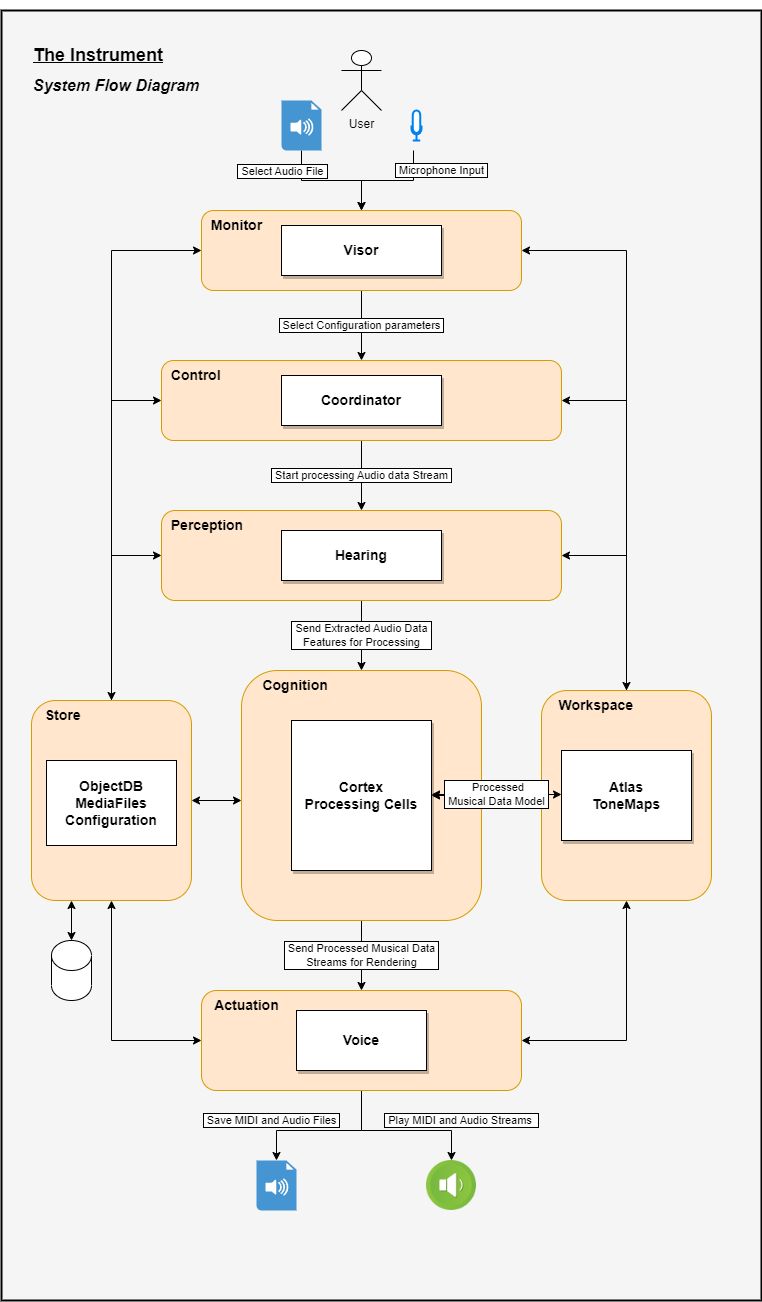

The diagram above was exported from draw.io. Its source (the exported page's mxGraphModel, read from the mxfile embedded in the PNG):
<mxGraphModel dx="1434" dy="756" grid="1" gridSize="10" guides="1" tooltips="1" connect="1" arrows="1" fold="1" page="1" pageScale="1" pageWidth="827" pageHeight="1169" math="0" shadow="0">
  <root>
    <mxCell id="0" />
    <object label="background" id="1">
      <mxCell style="locked=1;" parent="0" />
    </object>
    <mxCell id="ye9nbWDYIqphODHMdQzc-21" value="" style="rounded=0;whiteSpace=wrap;html=1;fillColor=#f5f5f5;strokeColor=default;fontColor=#333333;labelBorderColor=none;strokeWidth=2;" parent="1" vertex="1">
      <mxGeometry x="40" y="40" width="760" height="1290" as="geometry" />
    </mxCell>
    <object label="foreground" id="ye9nbWDYIqphODHMdQzc-31">
      <mxCell style="" parent="0" />
    </object>
    <mxCell id="ye9nbWDYIqphODHMdQzc-65" value="&amp;nbsp;Select Configuration parameters&amp;nbsp;" style="edgeStyle=orthogonalEdgeStyle;rounded=0;orthogonalLoop=1;jettySize=auto;html=1;labelBorderColor=default;" parent="ye9nbWDYIqphODHMdQzc-31" source="ye9nbWDYIqphODHMdQzc-29" target="ye9nbWDYIqphODHMdQzc-57" edge="1">
      <mxGeometry relative="1" as="geometry" />
    </mxCell>
    <mxCell id="ye9nbWDYIqphODHMdQzc-91" style="edgeStyle=orthogonalEdgeStyle;rounded=0;orthogonalLoop=1;jettySize=auto;html=1;exitX=0.5;exitY=0;exitDx=0;exitDy=0;startArrow=classic;startFill=1;endArrow=none;endFill=0;labelBorderColor=default;" parent="ye9nbWDYIqphODHMdQzc-31" source="ye9nbWDYIqphODHMdQzc-29" target="ye9nbWDYIqphODHMdQzc-35" edge="1">
      <mxGeometry relative="1" as="geometry" />
    </mxCell>
    <mxCell id="ye9nbWDYIqphODHMdQzc-96" value="&amp;nbsp;Select Audio File&amp;nbsp;" style="edgeLabel;html=1;align=center;verticalAlign=middle;resizable=0;points=[];labelBorderColor=default;" parent="ye9nbWDYIqphODHMdQzc-91" connectable="0" vertex="1">
      <mxGeometry x="0.5833" y="1" relative="1" as="geometry">
        <mxPoint x="-19" y="-5" as="offset" />
      </mxGeometry>
    </mxCell>
    <mxCell id="ye9nbWDYIqphODHMdQzc-92" value="&amp;nbsp;Microphone Input&amp;nbsp;" style="edgeStyle=orthogonalEdgeStyle;rounded=0;orthogonalLoop=1;jettySize=auto;html=1;exitX=0.5;exitY=0;exitDx=0;exitDy=0;startArrow=classic;startFill=1;endArrow=none;endFill=0;labelBorderColor=default;" parent="ye9nbWDYIqphODHMdQzc-31" source="ye9nbWDYIqphODHMdQzc-29" edge="1">
      <mxGeometry x="0.6423" y="-28" relative="1" as="geometry">
        <mxPoint x="452" y="180" as="targetPoint" />
        <Array as="points">
          <mxPoint x="400" y="210" />
          <mxPoint x="452" y="210" />
        </Array>
        <mxPoint as="offset" />
      </mxGeometry>
    </mxCell>
    <mxCell id="ye9nbWDYIqphODHMdQzc-29" value="&lt;b&gt;&lt;font style=&quot;font-size: 14px;&quot;&gt;&amp;nbsp; Monitor&lt;/font&gt;&lt;/b&gt;" style="rounded=1;whiteSpace=wrap;html=1;verticalAlign=top;align=left;fillColor=#ffe6cc;strokeColor=#d79b00;" parent="ye9nbWDYIqphODHMdQzc-31" vertex="1">
      <mxGeometry x="240" y="240" width="320" height="80" as="geometry" />
    </mxCell>
    <mxCell id="ye9nbWDYIqphODHMdQzc-93" value="&amp;nbsp;Send Processed Musical Data&amp;nbsp;&lt;br&gt;Streams for Rendering" style="edgeStyle=orthogonalEdgeStyle;rounded=0;orthogonalLoop=1;jettySize=auto;html=1;entryX=0.5;entryY=0;entryDx=0;entryDy=0;labelBorderColor=default;" parent="ye9nbWDYIqphODHMdQzc-31" source="ye9nbWDYIqphODHMdQzc-19" target="ye9nbWDYIqphODHMdQzc-26" edge="1">
      <mxGeometry relative="1" as="geometry" />
    </mxCell>
    <mxCell id="5LjIzrfe970ko36Izntw-5" value="" style="edgeStyle=orthogonalEdgeStyle;rounded=0;orthogonalLoop=1;jettySize=auto;html=1;" edge="1" parent="ye9nbWDYIqphODHMdQzc-31" source="ye9nbWDYIqphODHMdQzc-19" target="ye9nbWDYIqphODHMdQzc-106">
      <mxGeometry relative="1" as="geometry" />
    </mxCell>
    <mxCell id="ye9nbWDYIqphODHMdQzc-19" value="&lt;b&gt;&lt;font style=&quot;font-size: 14px;&quot;&gt;&amp;nbsp; &amp;nbsp; &amp;nbsp;Cognition&lt;/font&gt;&lt;/b&gt;" style="whiteSpace=wrap;html=1;rounded=1;verticalAlign=top;align=left;fillColor=#ffe6cc;strokeColor=#d79b00;" parent="ye9nbWDYIqphODHMdQzc-31" vertex="1">
      <mxGeometry x="280" y="700" width="240" height="250" as="geometry" />
    </mxCell>
    <mxCell id="ye9nbWDYIqphODHMdQzc-88" value="&amp;nbsp;Play MIDI and Audio Streams&amp;nbsp;&amp;nbsp;" style="edgeStyle=orthogonalEdgeStyle;rounded=0;orthogonalLoop=1;jettySize=auto;html=1;exitX=0.5;exitY=1;exitDx=0;exitDy=0;entryX=0.5;entryY=0;entryDx=0;entryDy=0;labelBorderColor=default;" parent="ye9nbWDYIqphODHMdQzc-31" source="ye9nbWDYIqphODHMdQzc-26" target="ye9nbWDYIqphODHMdQzc-50" edge="1">
      <mxGeometry x="0.6253" y="14" relative="1" as="geometry">
        <Array as="points">
          <mxPoint x="400" y="1160" />
          <mxPoint x="490" y="1160" />
        </Array>
        <mxPoint x="-4" y="-10" as="offset" />
      </mxGeometry>
    </mxCell>
    <mxCell id="ye9nbWDYIqphODHMdQzc-89" value="&amp;nbsp;Save MIDI and Audio Files&amp;nbsp;" style="edgeStyle=orthogonalEdgeStyle;rounded=0;orthogonalLoop=1;jettySize=auto;html=1;exitX=0.5;exitY=1;exitDx=0;exitDy=0;labelBorderColor=default;" parent="ye9nbWDYIqphODHMdQzc-31" source="ye9nbWDYIqphODHMdQzc-26" target="ye9nbWDYIqphODHMdQzc-51" edge="1">
      <mxGeometry x="0.6134" y="-11" relative="1" as="geometry">
        <Array as="points">
          <mxPoint x="400" y="1160" />
          <mxPoint x="315" y="1160" />
        </Array>
        <mxPoint x="6" y="-10" as="offset" />
      </mxGeometry>
    </mxCell>
    <mxCell id="ye9nbWDYIqphODHMdQzc-26" value="&lt;b&gt;&lt;font style=&quot;font-size: 14px;&quot;&gt;&amp;nbsp; &amp;nbsp;Actuation&lt;/font&gt;&lt;/b&gt;" style="whiteSpace=wrap;html=1;rounded=1;verticalAlign=top;align=left;fillColor=#ffe6cc;strokeColor=#d79b00;" parent="ye9nbWDYIqphODHMdQzc-31" vertex="1">
      <mxGeometry x="240" y="1020" width="320" height="100" as="geometry" />
    </mxCell>
    <mxCell id="ye9nbWDYIqphODHMdQzc-86" style="edgeStyle=orthogonalEdgeStyle;rounded=0;orthogonalLoop=1;jettySize=auto;html=1;exitX=0.5;exitY=1;exitDx=0;exitDy=0;entryX=1;entryY=0.5;entryDx=0;entryDy=0;startArrow=classic;startFill=1;" parent="ye9nbWDYIqphODHMdQzc-31" source="ye9nbWDYIqphODHMdQzc-24" target="ye9nbWDYIqphODHMdQzc-26" edge="1">
      <mxGeometry relative="1" as="geometry" />
    </mxCell>
    <mxCell id="ye9nbWDYIqphODHMdQzc-98" style="edgeStyle=orthogonalEdgeStyle;rounded=0;orthogonalLoop=1;jettySize=auto;html=1;exitX=0.5;exitY=0;exitDx=0;exitDy=0;entryX=1;entryY=0.5;entryDx=0;entryDy=0;startArrow=classic;startFill=1;" parent="ye9nbWDYIqphODHMdQzc-31" source="ye9nbWDYIqphODHMdQzc-24" target="ye9nbWDYIqphODHMdQzc-39" edge="1">
      <mxGeometry relative="1" as="geometry" />
    </mxCell>
    <mxCell id="5LjIzrfe970ko36Izntw-1" style="edgeStyle=orthogonalEdgeStyle;rounded=0;orthogonalLoop=1;jettySize=auto;html=1;exitX=0.5;exitY=0;exitDx=0;exitDy=0;entryX=1;entryY=0.5;entryDx=0;entryDy=0;" edge="1" parent="ye9nbWDYIqphODHMdQzc-31" source="ye9nbWDYIqphODHMdQzc-24" target="ye9nbWDYIqphODHMdQzc-57">
      <mxGeometry relative="1" as="geometry">
        <Array as="points">
          <mxPoint x="665" y="430" />
        </Array>
      </mxGeometry>
    </mxCell>
    <mxCell id="5LjIzrfe970ko36Izntw-2" style="edgeStyle=orthogonalEdgeStyle;rounded=0;orthogonalLoop=1;jettySize=auto;html=1;exitX=0.5;exitY=0;exitDx=0;exitDy=0;entryX=1;entryY=0.5;entryDx=0;entryDy=0;" edge="1" parent="ye9nbWDYIqphODHMdQzc-31" source="ye9nbWDYIqphODHMdQzc-24" target="ye9nbWDYIqphODHMdQzc-29">
      <mxGeometry relative="1" as="geometry">
        <Array as="points">
          <mxPoint x="665" y="280" />
        </Array>
      </mxGeometry>
    </mxCell>
    <mxCell id="5LjIzrfe970ko36Izntw-4" value="" style="edgeStyle=orthogonalEdgeStyle;rounded=0;orthogonalLoop=1;jettySize=auto;html=1;" edge="1" parent="ye9nbWDYIqphODHMdQzc-31" source="ye9nbWDYIqphODHMdQzc-24" target="ye9nbWDYIqphODHMdQzc-105">
      <mxGeometry relative="1" as="geometry" />
    </mxCell>
    <mxCell id="ye9nbWDYIqphODHMdQzc-24" value="&lt;b&gt;&lt;font style=&quot;font-size: 14px;&quot;&gt;&amp;nbsp; &amp;nbsp; Workspace&lt;/font&gt;&lt;/b&gt;" style="whiteSpace=wrap;html=1;rounded=1;verticalAlign=top;align=left;fillColor=#ffe6cc;strokeColor=#d79b00;" parent="ye9nbWDYIqphODHMdQzc-31" vertex="1">
      <mxGeometry x="580" y="720" width="170" height="210" as="geometry" />
    </mxCell>
    <mxCell id="ye9nbWDYIqphODHMdQzc-82" style="edgeStyle=orthogonalEdgeStyle;rounded=0;orthogonalLoop=1;jettySize=auto;html=1;exitX=1;exitY=0.5;exitDx=0;exitDy=0;startArrow=classic;startFill=1;" parent="ye9nbWDYIqphODHMdQzc-31" source="ye9nbWDYIqphODHMdQzc-22" edge="1">
      <mxGeometry relative="1" as="geometry">
        <mxPoint x="280" y="830" as="targetPoint" />
      </mxGeometry>
    </mxCell>
    <mxCell id="ye9nbWDYIqphODHMdQzc-85" style="edgeStyle=orthogonalEdgeStyle;rounded=0;orthogonalLoop=1;jettySize=auto;html=1;exitX=0.5;exitY=1;exitDx=0;exitDy=0;entryX=0;entryY=0.5;entryDx=0;entryDy=0;startArrow=classic;startFill=1;" parent="ye9nbWDYIqphODHMdQzc-31" source="ye9nbWDYIqphODHMdQzc-22" target="ye9nbWDYIqphODHMdQzc-26" edge="1">
      <mxGeometry relative="1" as="geometry" />
    </mxCell>
    <mxCell id="ye9nbWDYIqphODHMdQzc-97" style="edgeStyle=orthogonalEdgeStyle;rounded=0;orthogonalLoop=1;jettySize=auto;html=1;exitX=0.5;exitY=0;exitDx=0;exitDy=0;entryX=0;entryY=0.5;entryDx=0;entryDy=0;" parent="ye9nbWDYIqphODHMdQzc-31" source="ye9nbWDYIqphODHMdQzc-22" target="ye9nbWDYIqphODHMdQzc-39" edge="1">
      <mxGeometry relative="1" as="geometry" />
    </mxCell>
    <mxCell id="ye9nbWDYIqphODHMdQzc-99" style="edgeStyle=orthogonalEdgeStyle;rounded=0;orthogonalLoop=1;jettySize=auto;html=1;exitX=0.25;exitY=1;exitDx=0;exitDy=0;entryX=0.5;entryY=0;entryDx=0;entryDy=0;entryPerimeter=0;startArrow=classic;startFill=1;" parent="ye9nbWDYIqphODHMdQzc-31" source="ye9nbWDYIqphODHMdQzc-22" target="ye9nbWDYIqphODHMdQzc-32" edge="1">
      <mxGeometry relative="1" as="geometry" />
    </mxCell>
    <mxCell id="5LjIzrfe970ko36Izntw-3" style="edgeStyle=orthogonalEdgeStyle;rounded=0;orthogonalLoop=1;jettySize=auto;html=1;exitX=0.5;exitY=0;exitDx=0;exitDy=0;entryX=0;entryY=0.5;entryDx=0;entryDy=0;" edge="1" parent="ye9nbWDYIqphODHMdQzc-31" source="ye9nbWDYIqphODHMdQzc-22" target="ye9nbWDYIqphODHMdQzc-29">
      <mxGeometry relative="1" as="geometry">
        <Array as="points">
          <mxPoint x="150" y="280" />
        </Array>
      </mxGeometry>
    </mxCell>
    <mxCell id="ye9nbWDYIqphODHMdQzc-22" value="&lt;b&gt;&lt;font style=&quot;font-size: 14px;&quot;&gt;&amp;nbsp; &amp;nbsp;Store&lt;/font&gt;&lt;/b&gt;" style="whiteSpace=wrap;html=1;rounded=1;verticalAlign=top;align=left;fillColor=#ffe6cc;strokeColor=#d79b00;" parent="ye9nbWDYIqphODHMdQzc-31" vertex="1">
      <mxGeometry x="70" y="730" width="160" height="200" as="geometry" />
    </mxCell>
    <mxCell id="ye9nbWDYIqphODHMdQzc-32" value="" style="shape=cylinder3;whiteSpace=wrap;html=1;boundedLbl=1;backgroundOutline=1;size=15;" parent="ye9nbWDYIqphODHMdQzc-31" vertex="1">
      <mxGeometry x="90" y="970" width="40" height="60" as="geometry" />
    </mxCell>
    <mxCell id="ye9nbWDYIqphODHMdQzc-34" value="" style="html=1;verticalLabelPosition=bottom;align=center;labelBackgroundColor=#ffffff;verticalAlign=top;strokeWidth=2;strokeColor=#0080F0;shadow=0;dashed=0;shape=mxgraph.ios7.icons.microphone;" parent="ye9nbWDYIqphODHMdQzc-31" vertex="1">
      <mxGeometry x="450" y="140" width="10" height="30" as="geometry" />
    </mxCell>
    <mxCell id="ye9nbWDYIqphODHMdQzc-35" value="" style="shadow=0;dashed=0;html=1;strokeColor=none;fillColor=#4495D1;labelPosition=center;verticalLabelPosition=bottom;verticalAlign=top;align=center;outlineConnect=0;shape=mxgraph.veeam.audio_file;" parent="ye9nbWDYIqphODHMdQzc-31" vertex="1">
      <mxGeometry x="320" y="130" width="40" height="50" as="geometry" />
    </mxCell>
    <mxCell id="ye9nbWDYIqphODHMdQzc-36" value="User" style="shape=umlActor;verticalLabelPosition=bottom;verticalAlign=top;html=1;outlineConnect=0;labelBorderColor=none;" parent="ye9nbWDYIqphODHMdQzc-31" vertex="1">
      <mxGeometry x="380" y="80" width="40" height="60" as="geometry" />
    </mxCell>
    <mxCell id="ye9nbWDYIqphODHMdQzc-67" value="&amp;nbsp;Send Extracted Audio Data&amp;nbsp;&lt;br&gt;Features for Processing" style="edgeStyle=orthogonalEdgeStyle;rounded=0;orthogonalLoop=1;jettySize=auto;html=1;labelBorderColor=default;" parent="ye9nbWDYIqphODHMdQzc-31" source="ye9nbWDYIqphODHMdQzc-39" target="ye9nbWDYIqphODHMdQzc-19" edge="1">
      <mxGeometry relative="1" as="geometry">
        <Array as="points">
          <mxPoint x="400" y="670" />
          <mxPoint x="400" y="670" />
        </Array>
      </mxGeometry>
    </mxCell>
    <mxCell id="ye9nbWDYIqphODHMdQzc-80" style="edgeStyle=orthogonalEdgeStyle;rounded=0;orthogonalLoop=1;jettySize=auto;html=1;exitX=0;exitY=0.5;exitDx=0;exitDy=0;startArrow=classic;startFill=1;" parent="ye9nbWDYIqphODHMdQzc-31" source="ye9nbWDYIqphODHMdQzc-57" target="ye9nbWDYIqphODHMdQzc-22" edge="1">
      <mxGeometry relative="1" as="geometry" />
    </mxCell>
    <mxCell id="ye9nbWDYIqphODHMdQzc-39" value="&lt;b&gt;&lt;font style=&quot;font-size: 14px;&quot;&gt;&amp;nbsp; Perception&lt;/font&gt;&lt;/b&gt;" style="whiteSpace=wrap;html=1;verticalAlign=top;rounded=1;align=left;fillColor=#ffe6cc;strokeColor=#d79b00;" parent="ye9nbWDYIqphODHMdQzc-31" vertex="1">
      <mxGeometry x="200" y="540" width="400" height="90" as="geometry" />
    </mxCell>
    <mxCell id="ye9nbWDYIqphODHMdQzc-50" value="" style="shape=image;html=1;verticalAlign=top;verticalLabelPosition=bottom;labelBackgroundColor=#ffffff;imageAspect=0;aspect=fixed;image=https://cdn4.iconfinder.com/data/icons/ios-web-user-interface-multi-circle-flat-vol-7/512/High_loud_music_on_sound_speaker_volume-128.png" parent="ye9nbWDYIqphODHMdQzc-31" vertex="1">
      <mxGeometry x="465" y="1190" width="50" height="50" as="geometry" />
    </mxCell>
    <mxCell id="ye9nbWDYIqphODHMdQzc-51" value="" style="shadow=0;dashed=0;html=1;strokeColor=none;fillColor=#4495D1;labelPosition=center;verticalLabelPosition=bottom;verticalAlign=top;align=center;outlineConnect=0;shape=mxgraph.veeam.audio_file;" parent="ye9nbWDYIqphODHMdQzc-31" vertex="1">
      <mxGeometry x="295" y="1190" width="40" height="50" as="geometry" />
    </mxCell>
    <mxCell id="ye9nbWDYIqphODHMdQzc-66" value="&amp;nbsp;Start processing Audio data Stream&amp;nbsp;" style="edgeStyle=orthogonalEdgeStyle;rounded=0;orthogonalLoop=1;jettySize=auto;html=1;labelBorderColor=default;" parent="ye9nbWDYIqphODHMdQzc-31" source="ye9nbWDYIqphODHMdQzc-57" target="ye9nbWDYIqphODHMdQzc-39" edge="1">
      <mxGeometry x="0.0049" relative="1" as="geometry">
        <mxPoint as="offset" />
      </mxGeometry>
    </mxCell>
    <mxCell id="ye9nbWDYIqphODHMdQzc-57" value="&lt;b&gt;&lt;font style=&quot;font-size: 14px;&quot;&gt;&amp;nbsp; Control&lt;/font&gt;&lt;/b&gt;" style="whiteSpace=wrap;html=1;align=left;verticalAlign=top;rounded=1;fillColor=#ffe6cc;strokeColor=#d79b00;" parent="ye9nbWDYIqphODHMdQzc-31" vertex="1">
      <mxGeometry x="200" y="390" width="400" height="80" as="geometry" />
    </mxCell>
    <mxCell id="ye9nbWDYIqphODHMdQzc-70" value="&lt;b&gt;&lt;font style=&quot;font-size: 14px;&quot;&gt;Visor&lt;/font&gt;&lt;/b&gt;" style="rounded=0;whiteSpace=wrap;html=1;" parent="ye9nbWDYIqphODHMdQzc-31" vertex="1">
      <mxGeometry x="320" y="255" width="160" height="50" as="geometry" />
    </mxCell>
    <mxCell id="ye9nbWDYIqphODHMdQzc-72" value="&lt;b&gt;&lt;font style=&quot;font-size: 14px;&quot;&gt;Coordinator&lt;/font&gt;&lt;/b&gt;" style="rounded=0;whiteSpace=wrap;html=1;" parent="ye9nbWDYIqphODHMdQzc-31" vertex="1">
      <mxGeometry x="320" y="405" width="160" height="50" as="geometry" />
    </mxCell>
    <mxCell id="ye9nbWDYIqphODHMdQzc-76" value="&lt;b&gt;&lt;font style=&quot;font-size: 14px;&quot;&gt;Hearing&lt;/font&gt;&lt;/b&gt;" style="rounded=0;whiteSpace=wrap;html=1;" parent="ye9nbWDYIqphODHMdQzc-31" vertex="1">
      <mxGeometry x="320" y="560" width="160" height="50" as="geometry" />
    </mxCell>
    <mxCell id="ye9nbWDYIqphODHMdQzc-77" value="&lt;b&gt;&lt;font style=&quot;font-size: 14px;&quot;&gt;Voice&lt;/font&gt;&lt;/b&gt;" style="rounded=0;whiteSpace=wrap;html=1;gradientColor=none;shadow=1;glass=0;" parent="ye9nbWDYIqphODHMdQzc-31" vertex="1">
      <mxGeometry x="335" y="1040" width="130" height="60" as="geometry" />
    </mxCell>
    <mxCell id="ye9nbWDYIqphODHMdQzc-95" value="&lt;div style=&quot;&quot;&gt;&lt;b style=&quot;background-color: initial;&quot;&gt;&lt;font style=&quot;font-size: 18px;&quot;&gt;&lt;u&gt;The Instrument&lt;/u&gt;&lt;/font&gt;&lt;/b&gt;&lt;/div&gt;" style="text;html=1;strokeColor=none;fillColor=none;align=left;verticalAlign=middle;whiteSpace=wrap;rounded=0;" parent="ye9nbWDYIqphODHMdQzc-31" vertex="1">
      <mxGeometry x="70" y="30" width="190" height="110" as="geometry" />
    </mxCell>
    <mxCell id="ye9nbWDYIqphODHMdQzc-100" value="&lt;div style=&quot;&quot;&gt;&lt;span style=&quot;background-color: initial;&quot;&gt;&lt;font style=&quot;font-size: 16px;&quot;&gt;System Flow Diagram&lt;/font&gt;&lt;/span&gt;&lt;/div&gt;" style="text;html=1;strokeColor=none;fillColor=none;align=left;verticalAlign=middle;whiteSpace=wrap;rounded=0;fontStyle=3" parent="ye9nbWDYIqphODHMdQzc-31" vertex="1">
      <mxGeometry x="70" y="90" width="190" height="50" as="geometry" />
    </mxCell>
    <mxCell id="ye9nbWDYIqphODHMdQzc-73" value="&lt;b style=&quot;font-size: 14px;&quot;&gt;ObjectDB&lt;br&gt;MediaFiles&lt;br&gt;Configuration&lt;/b&gt;" style="rounded=0;whiteSpace=wrap;html=1;" parent="ye9nbWDYIqphODHMdQzc-31" vertex="1">
      <mxGeometry x="85" y="790" width="130" height="85" as="geometry" />
    </mxCell>
    <mxCell id="ye9nbWDYIqphODHMdQzc-101" value="&amp;nbsp;Processed &lt;br&gt;&amp;nbsp;Musical&amp;nbsp;Data Model&amp;nbsp;" style="edgeStyle=orthogonalEdgeStyle;rounded=0;orthogonalLoop=1;jettySize=auto;html=1;exitX=1;exitY=0.5;exitDx=0;exitDy=0;entryX=0;entryY=0.5;entryDx=0;entryDy=0;startArrow=classic;startFill=1;shadow=0;labelBorderColor=default;" parent="ye9nbWDYIqphODHMdQzc-31" edge="1">
      <mxGeometry relative="1" as="geometry">
        <mxPoint x="470" y="824" as="sourcePoint" />
        <mxPoint x="600" y="824" as="targetPoint" />
      </mxGeometry>
    </mxCell>
    <mxCell id="ye9nbWDYIqphODHMdQzc-74" value="&lt;b&gt;&lt;font style=&quot;font-size: 14px;&quot;&gt;Cortex&lt;br&gt;Processing Cells&lt;br&gt;&lt;/font&gt;&lt;/b&gt;" style="rounded=0;whiteSpace=wrap;html=1;" parent="ye9nbWDYIqphODHMdQzc-31" vertex="1">
      <mxGeometry x="330" y="750" width="140" height="150" as="geometry" />
    </mxCell>
    <mxCell id="ye9nbWDYIqphODHMdQzc-102" value="&lt;b&gt;&lt;font style=&quot;font-size: 14px;&quot;&gt;Visor&lt;/font&gt;&lt;/b&gt;" style="rounded=0;whiteSpace=wrap;html=1;gradientColor=none;shadow=1;glass=0;" parent="ye9nbWDYIqphODHMdQzc-31" vertex="1">
      <mxGeometry x="320" y="255" width="160" height="50" as="geometry" />
    </mxCell>
    <mxCell id="ye9nbWDYIqphODHMdQzc-103" value="&lt;b&gt;&lt;font style=&quot;font-size: 14px;&quot;&gt;Coordinator&lt;/font&gt;&lt;/b&gt;" style="rounded=0;whiteSpace=wrap;html=1;gradientColor=none;shadow=1;glass=0;" parent="ye9nbWDYIqphODHMdQzc-31" vertex="1">
      <mxGeometry x="320" y="405" width="160" height="50" as="geometry" />
    </mxCell>
    <mxCell id="ye9nbWDYIqphODHMdQzc-104" value="&lt;b&gt;&lt;font style=&quot;font-size: 14px;&quot;&gt;Hearing&lt;/font&gt;&lt;/b&gt;" style="rounded=0;whiteSpace=wrap;html=1;gradientColor=none;shadow=1;glass=0;" parent="ye9nbWDYIqphODHMdQzc-31" vertex="1">
      <mxGeometry x="320" y="560" width="160" height="50" as="geometry" />
    </mxCell>
    <mxCell id="ye9nbWDYIqphODHMdQzc-105" value="&lt;b&gt;&lt;font style=&quot;font-size: 14px;&quot;&gt;Cortex&lt;br&gt;Processing Cells&lt;br&gt;&lt;/font&gt;&lt;/b&gt;" style="rounded=0;whiteSpace=wrap;html=1;gradientColor=none;shadow=1;glass=0;" parent="ye9nbWDYIqphODHMdQzc-31" vertex="1">
      <mxGeometry x="330" y="750" width="140" height="150" as="geometry" />
    </mxCell>
    <mxCell id="ye9nbWDYIqphODHMdQzc-106" value="&lt;font style=&quot;font-size: 14px;&quot;&gt;&lt;b&gt;Atlas &lt;br&gt;ToneMaps&lt;/b&gt;&lt;/font&gt;" style="rounded=0;whiteSpace=wrap;html=1;gradientColor=none;shadow=1;glass=0;" parent="ye9nbWDYIqphODHMdQzc-31" vertex="1">
      <mxGeometry x="600" y="780" width="130" height="90" as="geometry" />
    </mxCell>
  </root>
</mxGraphModel>